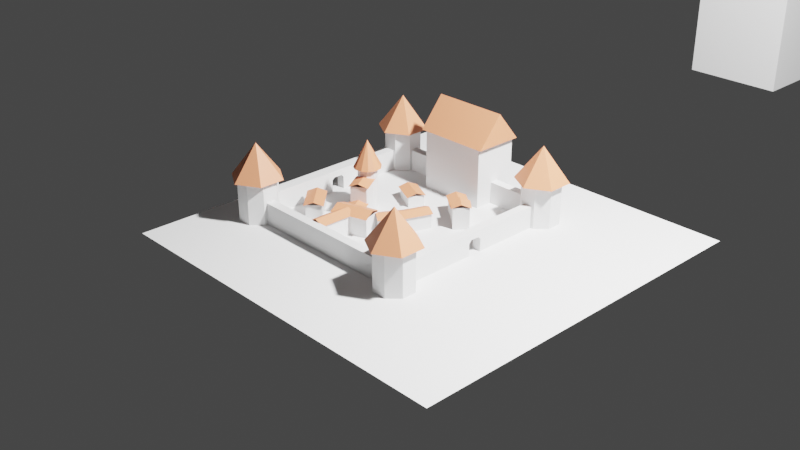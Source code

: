 # Source: castle2.blend  (saved by Blender 3.6.11; exported with 4.5.12 LTS)
import bpy
from mathutils import Matrix  # noqa: F401  (used for matrix-valued properties, if any)

bpy.ops.wm.read_factory_settings(use_empty=True)
scene = bpy.context.scene
scene.name = 'Scene'

# ---- collections
col_collection = bpy.data.collections.new('Collection'); scene.collection.children.link(col_collection)

# ---- materials (node trees are filled in below, after node groups)
mat_wall_1 = bpy.data.materials.new('wall_1')
mat_wall_1.use_backface_culling = True
mat_wall_1.use_transparent_shadow = False
mat_roof_1 = bpy.data.materials.new('roof_1')
mat_roof_1.use_backface_culling = True
mat_roof_1.use_transparent_shadow = False

# ---- node groups
ng_auto_smooth = bpy.data.node_groups.new('Auto Smooth', 'GeometryNodeTree')
_s = ng_auto_smooth.interface.new_socket(name='Geometry', in_out='OUTPUT', socket_type='NodeSocketGeometry')
_s = ng_auto_smooth.interface.new_socket(name='Geometry', in_out='INPUT', socket_type='NodeSocketGeometry')
_s = ng_auto_smooth.interface.new_socket(name='Angle', in_out='INPUT', socket_type='NodeSocketFloat')
_s.subtype = 'ANGLE'
_s.min_value = 0.0
_s.max_value = 3.142
ng_auto_smooth.is_modifier = True
_N = ng_auto_smooth.nodes; _L = ng_auto_smooth.links
n0 = _N.new('NodeGroupOutput'); n0.name = 'Group Output'; n0.location = (480, -100)
n1 = _N.new('NodeGroupInput'); n1.name = 'Group Input'; n1.location = (-420, -300)
n2 = _N.new('NodeGroupInput'); n2.name = 'Group Input.001'; n2.location = (-60, -100)
n3 = _N.new('GeometryNodeSetShadeSmooth'); n3.name = 'Set Shade Smooth'; n3.location = (120, -100)
n3.domain = 'EDGE'
n4 = _N.new('GeometryNodeSetShadeSmooth'); n4.name = 'Set Shade Smooth.001'; n4.location = (300, -100)
n5 = _N.new('GeometryNodeInputMeshEdgeAngle'); n5.name = 'Edge Angle'; n5.location = (-420, -220)
n6 = _N.new('GeometryNodeInputEdgeSmooth'); n6.name = 'Is Edge Smooth'; n6.location = (-60, -160)
n7 = _N.new('GeometryNodeInputShadeSmooth'); n7.name = 'Is Face Smooth'; n7.location = (-240, -340)
n8 = _N.new('FunctionNodeBooleanMath'); n8.name = 'Boolean Math'; n8.location = (-60, -220)
n9 = _N.new('FunctionNodeCompare'); n9.name = 'Compare'; n9.location = (-240, -180)
n9.operation = 'LESS_EQUAL'
_L.new(n5.outputs[0], n9.inputs[0])
_L.new(n4.outputs[0], n0.inputs[0])
_L.new(n1.outputs[1], n9.inputs[1])
_L.new(n9.outputs[0], n8.inputs[0])
_L.new(n7.outputs[0], n8.inputs[1])
_L.new(n2.outputs[0], n3.inputs[0])
_L.new(n6.outputs[0], n3.inputs[1])
_L.new(n3.outputs[0], n4.inputs[0])
_L.new(n8.outputs[0], n3.inputs[2])
n0.is_active_output = True

# ---- material node trees
mat_wall_1.use_nodes = True; mat_wall_1.node_tree.nodes.clear()
_N = mat_wall_1.node_tree.nodes; _L = mat_wall_1.node_tree.links
n0 = _N.new('ShaderNodeBsdfPrincipled'); n0.name = 'Principled BSDF'; n0.location = (10, 300)
n0.distribution = 'GGX'
n0.subsurface_method = 'RANDOM_WALK_SKIN'
n0.inputs[3].default_value = 1.45
n0.inputs[27].default_value = (0.0, 0.0, 0.0, 1.0)
n0.inputs[28].default_value = 1.0
n1 = _N.new('ShaderNodeOutputMaterial'); n1.name = 'Material Output'; n1.location = (300, 300)
_L.new(n0.outputs[0], n1.inputs[0])
n1.is_active_output = True
mat_roof_1.use_nodes = True; mat_roof_1.node_tree.nodes.clear()
_N = mat_roof_1.node_tree.nodes; _L = mat_roof_1.node_tree.links
n0 = _N.new('ShaderNodeBsdfPrincipled'); n0.name = 'Principled BSDF'; n0.location = (10, 300)
n0.distribution = 'GGX'
n0.subsurface_method = 'RANDOM_WALK_SKIN'
n0.inputs[0].default_value = (0.8, 0.2824, 0.1438, 1.0)
n0.inputs[3].default_value = 1.45
n0.inputs[27].default_value = (0.0, 0.0, 0.0, 1.0)
n0.inputs[28].default_value = 1.0
n1 = _N.new('ShaderNodeOutputMaterial'); n1.name = 'Material Output'; n1.location = (300, 300)
_L.new(n0.outputs[0], n1.inputs[0])
n1.is_active_output = True

# ---- world
world_world = bpy.data.worlds.new('World'); scene.world = world_world
world_world.use_nodes = True; world_world.node_tree.nodes.clear()
_N = world_world.node_tree.nodes; _L = world_world.node_tree.links
n0 = _N.new('ShaderNodeOutputWorld'); n0.name = 'World Output'; n0.location = (300, 300)
n1 = _N.new('ShaderNodeBackground'); n1.name = 'Background'; n1.location = (10, 300)
n1.inputs[0].default_value = (0.05088, 0.05088, 0.05088, 1.0)
_L.new(n1.outputs[0], n0.inputs[0])
n0.is_active_output = True
world_world.color = (0.05088, 0.05088, 0.05088)
world_world.use_sun_shadow = False
world_world.sun_shadow_jitter_overblur = 0.0

# ---- cameras
cam_camera = bpy.data.cameras.new('Camera')
cam_camera.clip_end = 100.0
cam_camera.ortho_scale = 7.314

# ---- lights
light_light = bpy.data.lights.new('Light', 'POINT')
light_light.transmission_factor = 0.0
light_light.energy = 1000.0
light_light.shadow_soft_size = 0.1
light_light.shadow_maximum_resolution = 0.006
light_light.use_absolute_resolution = True

# ---- meshes
me_cube_001 = bpy.data.meshes.new('Cube.001')
me_cube_001.from_pydata([(-0.25, -0.25, -0.9), (-0.25, -0.25, 0.9), (-0.25, 0.25, -0.9), (-0.25, 0.25, 0.9), (0.25, -0.25, -0.9), (0.25, -0.25, 0.9), (0.25, 0.25, -0.9), (0.25, 0.25, 0.9)], [], [(0, 1, 3, 2), (2, 3, 7, 6), (6, 7, 5, 4), (4, 5, 1, 0), (2, 6, 4, 0), (7, 3, 1, 5)])
_uv = me_cube_001.uv_layers.new(name='UVMap')
_uv.uv.foreach_set('vector', [0.375, 0.0, 0.625, 0.0, 0.625, 0.25, 0.375, 0.25, 0.375, 0.25, 0.625, 0.25, 0.625, 0.5, 0.375, 0.5, 0.375, 0.5, 0.625, 0.5, 0.625, 0.75, 0.375, 0.75, 0.375, 0.75, 0.625, 0.75, 0.625, 1.0, 0.375, 1.0, 0.125, 0.5, 0.375, 0.5, 0.375, 0.75, 0.125, 0.75, 0.625, 0.5, 0.875, 0.5, 0.875, 0.75, 0.625, 0.75])
me_cube_001.update()
me_plane = bpy.data.meshes.new('Plane')
me_plane.from_pydata([(-0.8, -0.8, 0.0), (0.8, -0.8, 0.0), (-0.8, 0.8, 0.0), (0.8, 0.8, 0.0)], [], [(0, 1, 3, 2)])
_uv = me_plane.uv_layers.new(name='UVMap')
_uv.uv.foreach_set('vector', [0.0, 0.0, 1.0, 0.0, 1.0, 1.0, 0.0, 1.0])
me_plane.update()
me_plane_001 = bpy.data.meshes.new('Plane.001')
me_plane_001.from_pydata([(-0.3678, -0.3221, 0.1896), (-0.3678, -0.3221, 4.768e-08), (0.4322, -0.3221, 4.768e-08), (0.4322, -0.3221, 0.1896), (0.4779, -0.3678, 4.768e-08), (0.4779, -0.3678, 0.1896), (0.4779, -0.4322, 4.768e-08), (0.4779, -0.4322, 0.1896), (0.4322, -0.4779, 4.768e-08), (0.4322, -0.4779, 0.1896), (0.3678, -0.4779, 4.768e-08), (0.3678, -0.4779, 0.1896), (0.3221, -0.4322, 4.768e-08), (0.3221, -0.4322, 0.1896), (0.3221, -0.3678, 4.768e-08), (0.3221, -0.3678, 0.1896), (0.3678, -0.3221, 4.768e-08), (0.3678, -0.3221, 0.1896), (-0.3221, -0.3678, 4.768e-08), (-0.3221, -0.3678, 0.1896), (-0.3221, -0.4322, 4.768e-08), (-0.3221, -0.4322, 0.1896), (-0.3678, -0.4779, 4.768e-08), (-0.3678, -0.4779, 0.1896), (-0.4322, -0.4779, 4.768e-08), (-0.4322, -0.4779, 0.1896), (-0.4779, -0.4322, 4.768e-08), (-0.4779, -0.4322, 0.1896), (-0.4779, -0.3678, 4.768e-08), (-0.4779, -0.3678, 0.1896), (-0.4322, -0.3221, 4.768e-08), (-0.4322, -0.3221, 0.1896), (-0.3678, 0.4779, 0.1896), (-0.3678, 0.4779, 4.768e-08), (-0.3221, 0.4322, 4.768e-08), (-0.3221, 0.4322, 0.1896), (-0.3221, 0.3678, 4.768e-08), (-0.3221, 0.3678, 0.1896), (-0.3678, 0.3221, 4.768e-08), (-0.3678, 0.3221, 0.1896), (-0.4322, 0.3221, 4.768e-08), (-0.4322, 0.3221, 0.1896), (-0.4779, 0.3678, 4.768e-08), (-0.4779, 0.3678, 0.1896), (-0.4779, 0.4322, 4.768e-08), (-0.4779, 0.4322, 0.1896), (-0.4322, 0.4779, 4.768e-08), (-0.4322, 0.4779, 0.1896), (0.4322, 0.4779, 0.1896), (0.4322, 0.4779, 4.768e-08), (0.4779, 0.4322, 4.768e-08), (0.4779, 0.4322, 0.1896), (0.4779, 0.3678, 4.768e-08), (0.4779, 0.3678, 0.1896), (0.4322, 0.3221, 4.768e-08), (0.4322, 0.3221, 0.1896), (0.3678, 0.3221, 4.768e-08), (0.3678, 0.3221, 0.1896), (0.3221, 0.3678, 4.768e-08), (0.3221, 0.3678, 0.1896), (0.3221, 0.4322, 4.768e-08), (0.3221, 0.4322, 0.1896), (0.3678, 0.4779, 4.768e-08), (0.3678, 0.4779, 0.1896)], [], [(38, 39, 41, 40), (2, 3, 5, 4), (26, 27, 29, 28), (4, 5, 7, 6), (42, 43, 45, 44), (24, 25, 27, 26), (6, 7, 9, 8), (22, 23, 25, 24), (8, 9, 11, 10), (20, 21, 23, 22), (10, 11, 13, 12), (30, 31, 0, 1), (18, 19, 21, 20), (12, 13, 15, 14), (1, 0, 19, 18), (14, 15, 17, 16), (40, 41, 43, 42), (28, 29, 31, 30), (16, 17, 3, 2), (36, 37, 39, 38), (46, 47, 32, 33), (34, 35, 37, 36), (33, 32, 35, 34), (44, 45, 47, 46), (54, 55, 57, 56), (58, 59, 61, 60), (56, 57, 59, 58), (52, 53, 55, 54), (62, 63, 48, 49), (50, 51, 53, 52), (49, 48, 51, 50), (60, 61, 63, 62)])
_uv = me_plane_001.uv_layers.new(name='UVMap')
_uv.uv.foreach_set('vector', [0.625, 0.5, 0.625, 1.0, 0.5, 1.0, 0.5, 0.5, 1.0, 0.5, 1.0, 1.0, 0.875, 1.0, 0.875, 0.5, 0.375, 0.5, 0.375, 1.0, 0.25, 1.0, 0.25, 0.5, 0.875, 0.5, 0.875, 1.0, 0.75, 1.0, 0.75, 0.5, 0.375, 0.5, 0.375, 1.0, 0.25, 1.0, 0.25, 0.5, 0.5, 0.5, 0.5, 1.0, 0.375, 1.0, 0.375, 0.5, 0.75, 0.5, 0.75, 1.0, 0.625, 1.0, 0.625, 0.5, 0.625, 0.5, 0.625, 1.0, 0.5, 1.0, 0.5, 0.5, 0.625, 0.5, 0.625, 1.0, 0.5, 1.0, 0.5, 0.5, 0.75, 0.5, 0.75, 1.0, 0.625, 1.0, 0.625, 0.5, 0.5, 0.5, 0.5, 1.0, 0.375, 1.0, 0.375, 0.5, 0.125, 0.5, 0.125, 1.0, 0.0, 1.0, 0.0, 0.5, 0.875, 0.5, 0.875, 1.0, 0.75, 1.0, 0.75, 0.5, 0.375, 0.5, 0.375, 1.0, 0.25, 1.0, 0.25, 0.5, 1.0, 0.5, 1.0, 1.0, 0.875, 1.0, 0.875, 0.5, 0.25, 0.5, 0.25, 1.0, 0.125, 1.0, 0.125, 0.5, 0.5, 0.5, 0.5, 1.0, 0.375, 1.0, 0.375, 0.5, 0.25, 0.5, 0.25, 1.0, 0.125, 1.0, 0.125, 0.5, 0.125, 0.5, 0.125, 1.0, 0.0, 1.0, 0.0, 0.5, 0.75, 0.5, 0.75, 1.0, 0.625, 1.0, 0.625, 0.5, 0.125, 0.5, 0.125, 1.0, 0.0, 1.0, 0.0, 0.5, 0.875, 0.5, 0.875, 1.0, 0.75, 1.0, 0.75, 0.5, 1.0, 0.5, 1.0, 1.0, 0.875, 1.0, 0.875, 0.5, 0.25, 0.5, 0.25, 1.0, 0.125, 1.0, 0.125, 0.5, 0.625, 0.5, 0.625, 1.0, 0.5, 1.0, 0.5, 0.5, 0.375, 0.5, 0.375, 1.0, 0.25, 1.0, 0.25, 0.5, 0.5, 0.5, 0.5, 1.0, 0.375, 1.0, 0.375, 0.5, 0.75, 0.5, 0.75, 1.0, 0.625, 1.0, 0.625, 0.5, 0.125, 0.5, 0.125, 1.0, 0.0, 1.0, 0.0, 0.5, 0.875, 0.5, 0.875, 1.0, 0.75, 1.0, 0.75, 0.5, 1.0, 0.5, 1.0, 1.0, 0.875, 1.0, 0.875, 0.5, 0.25, 0.5, 0.25, 1.0, 0.125, 1.0, 0.125, 0.5])
me_plane_001.materials.append(mat_wall_1)
me_plane_001.update()
me_plane_002 = bpy.data.meshes.new('Plane.002')
me_plane_002.from_pydata([(-0.4179, -0.4179, 0.0), (0.4179, -0.4179, 0.0), (-0.4179, 0.4179, 0.0), (0.4179, 0.4179, 0.0), (-0.3795, -0.3795, 0.0), (0.3795, -0.3795, 0.0), (-0.3795, 0.3795, 0.0), (0.3795, 0.3795, 0.0), (-0.4179, -0.4179, 0.09345), (0.4179, -0.4179, 0.09345), (-0.4179, 0.4179, 0.09345), (0.4179, 0.4179, 0.09345), (-0.3795, -0.3795, 0.09345), (0.3795, -0.3795, 0.09345), (-0.3795, 0.3795, 0.09345), (0.3795, 0.3795, 0.09345), (0.3795, -0.03082, 0.054), (0.3795, -0.01964, 0.06518), (0.3795, 0.01964, 0.06518), (0.3795, 0.03082, 0.054), (0.3795, -0.03082, 0.0), (0.3795, 0.03082, 0.0), (0.4179, -0.03082, 0.0), (0.4179, 0.03082, 0.0), (0.4179, -0.03082, 0.054), (0.4179, -0.01964, 0.06518), (0.4179, 0.01964, 0.06518), (0.4179, 0.03082, 0.054), (-0.4179, -0.03082, 0.0), (-0.4179, 0.03082, 0.0), (-0.4179, -0.03082, 0.054), (-0.4179, -0.01964, 0.06518), (-0.4179, 0.03082, 0.054), (-0.4179, 0.01964, 0.06518), (-0.3795, -0.03082, 0.054), (-0.3795, -0.01964, 0.06518), (-0.3795, 0.03082, 0.054), (-0.3795, 0.01964, 0.06518), (-0.3795, -0.03082, 0.0), (-0.3795, 0.03082, 0.0)], [], [(28, 0, 8, 10, 2, 29, 32, 33, 31, 30), (20, 5, 13, 15, 7, 21, 19, 18, 17, 16), (4, 12, 13, 5), (23, 3, 11, 9, 1, 22, 24, 25, 26, 27), (0, 1, 9, 8), (7, 15, 14, 6), (39, 6, 14, 12, 4, 38, 34, 35, 37, 36), (3, 2, 10, 11), (9, 13, 12, 8), (8, 12, 14, 10), (10, 14, 15, 11), (11, 15, 13, 9), (22, 20, 16, 24), (17, 25, 24, 16), (18, 26, 25, 17), (19, 27, 26, 18), (19, 21, 23, 27), (29, 39, 36, 32), (33, 32, 36, 37), (33, 37, 35, 31), (31, 35, 34, 30), (28, 30, 34, 38)])
_uv = me_plane_002.uv_layers.new(name='UVMap')
_uv.uv.foreach_set('vector', [0.0, 0.0, 0.0, 0.0, 0.0, 0.0, 0.0, 0.0, 0.0, 0.0, 0.0, 0.0, 0.0, 0.0, 0.0, 0.0, 0.0, 0.0, 0.0, 0.0, 0.0, 0.0, 0.0, 0.0, 0.0, 0.0, 0.0, 0.0, 0.0, 0.0, 0.0, 0.0, 0.0, 0.0, 0.0, 0.0, 0.0, 0.0, 0.0, 0.0, 0.0, 0.0, 0.0, 0.0, 0.0, 0.0, 0.0, 0.0, 0.0, 0.0, 0.0, 0.0, 0.0, 0.0, 0.0, 0.0, 0.0, 0.0, 0.0, 0.0, 0.0, 0.0, 0.0, 0.0, 0.0, 0.0, 0.0, 0.0, 0.0, 0.0, 0.0, 0.0, 0.0, 0.0, 0.0, 0.0, 0.0, 0.0, 0.0, 0.0, 0.0, 0.0, 0.0, 0.0, 0.0, 0.0, 0.0, 0.0, 0.0, 0.0, 0.0, 0.0, 0.0, 0.0, 0.0, 0.0, 0.0, 0.0, 0.0, 0.0, 0.0, 0.0, 0.0, 0.0, 0.0, 0.0, 0.0, 0.0, 0.0, 0.0, 0.0, 0.0, 0.0, 0.0, 0.0, 0.0, 0.0, 0.0, 0.0, 0.0, 0.0, 0.0, 0.0, 0.0, 0.0, 0.0, 0.0, 0.0, 0.0, 0.0, 0.0, 0.0, 0.0, 0.0, 0.0, 0.0, 0.0, 0.0, 0.0, 0.0, 0.0, 0.0, 0.0, 0.0, 0.0, 0.0, 0.0, 0.0, 0.0, 0.0, 0.0, 0.0, 0.0, 0.0, 0.0, 0.0, 0.0, 0.0, 0.0, 0.0, 0.0, 0.0, 0.0, 0.0, 0.0, 0.0, 0.0, 0.0, 0.0, 0.0, 0.0, 0.0, 0.0, 0.0, 0.0, 0.0, 0.0, 0.0, 0.0, 0.0, 0.0, 0.0, 0.0, 0.0, 0.0, 0.0, 0.0, 0.0, 0.0, 0.0, 0.0, 0.0, 0.0, 0.0, 0.0, 0.0, 0.0, 0.0, 0.0, 0.0, 0.0, 0.0, 0.0, 0.0, 0.0, 0.0, 0.0, 0.0, 0.0, 0.0, 0.0, 0.0, 0.0, 0.0, 0.0, 0.0, 0.0, 0.0, 0.0, 0.0, 0.0, 0.0, 0.0, 0.0])
me_plane_002.materials.append(mat_wall_1)
me_plane_002.update()
me_plane_003 = bpy.data.meshes.new('Plane.003')
me_plane_003.from_pydata([(0.4, -0.2875, 0.1934), (0.4974, -0.3437, 0.1934), (0.4974, -0.4563, 0.1934), (0.4, -0.5125, 0.1934), (0.3026, -0.4563, 0.1934), (0.3026, -0.3437, 0.1934), (0.4, -0.4, 0.3405)], [], [(0, 6, 1), (1, 6, 2), (2, 6, 3), (3, 6, 4), (4, 6, 5), (5, 6, 0)])
_uv = me_plane_003.uv_layers.new(name='UVMap')
_uv.uv.foreach_set('vector', [0.25, 0.49, 0.25, 0.25, 0.4578, 0.37, 0.4578, 0.37, 0.25, 0.25, 0.4578, 0.13, 0.4578, 0.13, 0.25, 0.25, 0.25, 0.01, 0.25, 0.01, 0.25, 0.25, 0.04215, 0.13, 0.04215, 0.13, 0.25, 0.25, 0.04215, 0.37, 0.04215, 0.37, 0.25, 0.25, 0.25, 0.49])
me_plane_003.materials.append(mat_roof_1)
me_plane_003.update()
me_plane_004 = bpy.data.meshes.new('Plane.004')
me_plane_004.from_pydata([(-2.98e-08, 0.1125, -0.02101), (0.09744, 0.05626, -0.02101), (0.09744, -0.05626, -0.02101), (-2.98e-08, -0.1125, -0.02101), (-0.09744, -0.05626, -0.02101), (-0.09744, 0.05626, -0.02101), (-2.98e-08, 0.0, 0.1261)], [], [(0, 6, 1), (1, 6, 2), (2, 6, 3), (3, 6, 4), (4, 6, 5), (5, 6, 0)])
_uv = me_plane_004.uv_layers.new(name='UVMap')
_uv.uv.foreach_set('vector', [0.25, 0.49, 0.25, 0.25, 0.4578, 0.37, 0.4578, 0.37, 0.25, 0.25, 0.4578, 0.13, 0.4578, 0.13, 0.25, 0.25, 0.25, 0.01, 0.25, 0.01, 0.25, 0.25, 0.04215, 0.13, 0.04215, 0.13, 0.25, 0.25, 0.04215, 0.37, 0.04215, 0.37, 0.25, 0.25, 0.25, 0.49])
me_plane_004.materials.append(mat_roof_1)
me_plane_004.update()
me_plane_005 = bpy.data.meshes.new('Plane.005')
me_plane_005.from_pydata([(-2.98e-08, 0.1125, -0.02101), (0.09744, 0.05626, -0.02101), (0.09744, -0.05626, -0.02101), (-2.98e-08, -0.1125, -0.02101), (-0.09744, -0.05626, -0.02101), (-0.09744, 0.05626, -0.02101), (-2.98e-08, 0.0, 0.1261)], [], [(0, 6, 1), (1, 6, 2), (2, 6, 3), (3, 6, 4), (4, 6, 5), (5, 6, 0)])
_uv = me_plane_005.uv_layers.new(name='UVMap')
_uv.uv.foreach_set('vector', [0.25, 0.49, 0.25, 0.25, 0.4578, 0.37, 0.4578, 0.37, 0.25, 0.25, 0.4578, 0.13, 0.4578, 0.13, 0.25, 0.25, 0.25, 0.01, 0.25, 0.01, 0.25, 0.25, 0.04215, 0.13, 0.04215, 0.13, 0.25, 0.25, 0.04215, 0.37, 0.04215, 0.37, 0.25, 0.25, 0.25, 0.49])
me_plane_005.materials.append(mat_roof_1)
me_plane_005.update()
me_plane_006 = bpy.data.meshes.new('Plane.006')
me_plane_006.from_pydata([(-2.98e-08, 0.1125, -0.02101), (0.09744, 0.05626, -0.02101), (0.09744, -0.05626, -0.02101), (-2.98e-08, -0.1125, -0.02101), (-0.09744, -0.05626, -0.02101), (-0.09744, 0.05626, -0.02101), (-2.98e-08, 0.0, 0.1261)], [], [(0, 6, 1), (1, 6, 2), (2, 6, 3), (3, 6, 4), (4, 6, 5), (5, 6, 0)])
_uv = me_plane_006.uv_layers.new(name='UVMap')
_uv.uv.foreach_set('vector', [0.25, 0.49, 0.25, 0.25, 0.4578, 0.37, 0.4578, 0.37, 0.25, 0.25, 0.4578, 0.13, 0.4578, 0.13, 0.25, 0.25, 0.25, 0.01, 0.25, 0.01, 0.25, 0.25, 0.04215, 0.13, 0.04215, 0.13, 0.25, 0.25, 0.04215, 0.37, 0.04215, 0.37, 0.25, 0.25, 0.25, 0.49])
me_plane_006.materials.append(mat_roof_1)
me_plane_006.update()
me_cube = bpy.data.meshes.new('Cube')
me_cube.from_pydata([(-0.15, -0.1, -0.1351), (-0.15, -0.1, 0.1351), (-0.15, 0.1, -0.1351), (-0.15, 0.1, 0.1351), (0.15, -0.1, -0.1351), (0.15, -0.1, 0.1351), (0.15, 0.1, -0.1351), (0.15, 0.1, 0.1351)], [], [(0, 1, 3, 2), (2, 3, 7, 6), (6, 7, 5, 4), (4, 5, 1, 0)])
_uv = me_cube.uv_layers.new(name='UVMap')
_uv.uv.foreach_set('vector', [0.375, 0.0, 0.625, 0.0, 0.625, 0.25, 0.375, 0.25, 0.375, 0.25, 0.625, 0.25, 0.625, 0.5, 0.375, 0.5, 0.375, 0.5, 0.625, 0.5, 0.625, 0.75, 0.375, 0.75, 0.375, 0.75, 0.625, 0.75, 0.625, 1.0, 0.375, 1.0])
me_cube.materials.append(mat_wall_1)
me_cube.update()
me_cylinder = bpy.data.meshes.new('Cylinder')
me_cylinder.from_pydata([(0.001044, 0.04197, 0.1388), (0.02245, 0.03547, -0.04147), (0.02028, 0.03639, 0.1388), (0.03547, 0.02245, 0.1388), (0.03639, 0.02028, -0.04147), (0.04197, 0.001044, -0.04147), (0.04197, -0.001044, 0.1388), (0.03547, -0.02245, -0.04147), (0.0295, -0.03131, 0.1388), (0.02028, -0.03639, -0.04147), (0.001044, -0.04197, -0.04147), (-0.001044, -0.04197, 0.1388), (-0.0295, -0.03131, -0.04147), (-0.02028, -0.03639, 0.1388), (-0.03547, -0.02245, 0.1388), (-0.04197, -0.001044, -0.04147), (-0.04197, 0.001044, 0.1388), (-0.03131, 0.0295, -0.04147), (-0.0295, 0.03131, 0.1388), (-0.001044, 0.04197, -0.04147)], [], [(3, 4, 1), (8, 9, 7), (5, 4, 3, 6), (2, 3, 1), (7, 5, 6, 8), (10, 9, 8, 11), (12, 10, 11, 13), (15, 12, 14, 16), (13, 14, 12), (17, 15, 16, 18), (1, 19, 0, 2), (19, 17, 18, 0)])
_uv = me_cylinder.uv_layers.new(name='UVMap')
_uv.uv.foreach_set('vector', [0.8397, 1.0, 0.8309, 0.5, 0.9103, 0.5, 0.6198, 1.0, 0.5809, 0.5, 0.6603, 0.5, 0.7539, 0.5, 0.8309, 0.5, 0.8397, 1.0, 0.7461, 1.0, 0.9191, 1.0, 0.8397, 1.0, 0.9103, 0.5, 0.6603, 0.5, 0.7539, 0.5, 0.7461, 1.0, 0.6198, 1.0, 0.5039, 0.5, 0.5809, 0.5, 0.6198, 1.0, 0.4961, 1.0, 0.3802, 0.5, 0.5039, 0.5, 0.4961, 1.0, 0.4191, 1.0, 0.2539, 0.5, 0.3802, 0.5, 0.3397, 1.0, 0.2461, 1.0, 0.4191, 1.0, 0.3397, 1.0, 0.3802, 0.5, 0.1302, 0.5, 0.2539, 0.5, 0.2461, 1.0, 0.1198, 1.0, 0.9103, 0.5, 0.9872, 0.5, 0.9881, 1.0, 0.9191, 1.0, 0.01186, 0.5, 0.1302, 0.5, 0.1198, 1.0, 0.01282, 1.0])
me_cylinder.materials.append(mat_wall_1)
me_cylinder.update()
me_cube_011 = bpy.data.meshes.new('Cube.011')
me_cube_011.from_pydata([(0.03434, -0.05415, -0.01318), (0.03434, -0.05415, 0.03396), (-0.06373, -0.007085, -0.01318), (-0.06373, -0.007085, 0.03396), (0.06373, 0.007085, -0.01318), (0.06373, 0.007085, 0.03396), (-0.03434, 0.05415, -0.01318), (-0.03434, 0.05415, 0.03396), (0.03722, -0.06393, 0.03267), (-0.07316, -0.01096, 0.03267), (0.07316, 0.01096, 0.03267), (-0.03722, 0.06393, 0.03267), (-0.05519, 0.02648, 0.0482), (0.05519, -0.02648, 0.0482)], [], [(0, 1, 3, 2), (2, 3, 7, 6), (6, 7, 5, 4), (4, 5, 1, 0), (12, 9, 8, 13), (11, 12, 13, 10)])
me_cube_011.polygons.foreach_set('material_index', [0, 0, 0, 0, 1, 1])
_uv = me_cube_011.uv_layers.new(name='UVMap')
_uv.uv.foreach_set('vector', [0.375, 0.0, 0.625, 0.0, 0.625, 0.25, 0.375, 0.25, 0.375, 0.25, 0.625, 0.25, 0.625, 0.5, 0.375, 0.5, 0.375, 0.5, 0.625, 0.5, 0.625, 0.75, 0.375, 0.75, 0.375, 0.75, 0.625, 0.75, 0.625, 1.0, 0.375, 1.0, 0.75, 0.5, 0.875, 0.5, 0.875, 0.75, 0.75, 0.75, 0.625, 0.5, 0.75, 0.5, 0.75, 0.75, 0.625, 0.75])
me_cube_011.materials.append(mat_wall_1)
me_cube_011.materials.append(mat_roof_1)
me_cube_011.update()
me_cube_010 = bpy.data.meshes.new('Cube.010')
me_cube_010.from_pydata([(0.02228, -0.07156, -0.03396), (0.02228, -0.07156, 0.03396), (-0.07094, 0.02419, -0.03396), (-0.07094, 0.02419, 0.03396), (0.07094, -0.02419, -0.03396), (0.07094, -0.02419, 0.03396), (-0.02228, 0.07156, -0.03396), (-0.02228, 0.07156, 0.03396), (0.02271, -0.08286, 0.03267), (-0.08222, 0.02491, 0.03267), (0.08222, -0.02491, 0.03267), (-0.02271, 0.08286, 0.03267), (-0.05246, 0.05388, 0.0482), (0.05246, -0.05388, 0.0482)], [], [(0, 1, 3, 2), (2, 3, 7, 6), (6, 7, 5, 4), (4, 5, 1, 0), (12, 9, 8, 13), (11, 12, 13, 10)])
me_cube_010.polygons.foreach_set('material_index', [0, 0, 0, 0, 1, 1])
_uv = me_cube_010.uv_layers.new(name='UVMap')
_uv.uv.foreach_set('vector', [0.375, 0.0, 0.625, 0.0, 0.625, 0.25, 0.375, 0.25, 0.375, 0.25, 0.625, 0.25, 0.625, 0.5, 0.375, 0.5, 0.375, 0.5, 0.625, 0.5, 0.625, 0.75, 0.375, 0.75, 0.375, 0.75, 0.625, 0.75, 0.625, 1.0, 0.375, 1.0, 0.75, 0.5, 0.875, 0.5, 0.875, 0.75, 0.75, 0.75, 0.625, 0.5, 0.75, 0.5, 0.75, 0.75, 0.625, 0.75])
me_cube_010.materials.append(mat_wall_1)
me_cube_010.materials.append(mat_roof_1)
me_cube_010.update()
me_cube_009 = bpy.data.meshes.new('Cube.009')
me_cube_009.from_pydata([(0.02306, -0.05983, -0.03396), (0.02306, -0.05983, 0.03396), (-0.06388, 0.005554, -0.03396), (-0.06388, 0.005554, 0.03396), (0.06388, -0.005554, -0.03396), (0.06388, -0.005554, 0.03396), (-0.02306, 0.05983, -0.03396), (-0.02306, 0.05983, 0.03396), (0.02396, -0.06999, 0.03267), (-0.07389, 0.003604, 0.03267), (0.07389, -0.003604, 0.03267), (-0.02396, 0.06999, 0.03267), (-0.04892, 0.0368, 0.0482), (0.04892, -0.0368, 0.0482)], [], [(0, 1, 3, 2), (2, 3, 7, 6), (6, 7, 5, 4), (4, 5, 1, 0), (12, 9, 8, 13), (11, 12, 13, 10)])
me_cube_009.polygons.foreach_set('material_index', [0, 0, 0, 0, 1, 1])
_uv = me_cube_009.uv_layers.new(name='UVMap')
_uv.uv.foreach_set('vector', [0.375, 0.0, 0.625, 0.0, 0.625, 0.25, 0.375, 0.25, 0.375, 0.25, 0.625, 0.25, 0.625, 0.5, 0.375, 0.5, 0.375, 0.5, 0.625, 0.5, 0.625, 0.75, 0.375, 0.75, 0.375, 0.75, 0.625, 0.75, 0.625, 1.0, 0.375, 1.0, 0.75, 0.5, 0.875, 0.5, 0.875, 0.75, 0.75, 0.75, 0.625, 0.5, 0.75, 0.5, 0.75, 0.75, 0.625, 0.75])
me_cube_009.materials.append(mat_wall_1)
me_cube_009.materials.append(mat_roof_1)
me_cube_009.update()
me_cube_008 = bpy.data.meshes.new('Cube.008')
me_cube_008.from_pydata([(0.003183, -0.04792, -0.05892), (0.003183, -0.04792, 0.03396), (-0.04792, -0.003183, -0.05892), (-0.04792, -0.003183, 0.03396), (0.04792, 0.003183, -0.05892), (0.04792, 0.003183, 0.03396), (-0.003183, 0.04792, -0.05892), (-0.003183, 0.04792, 0.03396), (0.0014, -0.05643, 0.03267), (-0.05612, -0.006076, 0.03267), (0.05612, 0.006076, 0.03267), (-0.0014, 0.05643, 0.03267), (-0.02876, 0.02518, 0.0482), (0.02876, -0.02518, 0.0482)], [], [(0, 1, 3, 2), (2, 3, 7, 6), (6, 7, 5, 4), (4, 5, 1, 0), (12, 9, 8, 13), (11, 12, 13, 10)])
me_cube_008.polygons.foreach_set('material_index', [0, 0, 0, 0, 1, 1])
_uv = me_cube_008.uv_layers.new(name='UVMap')
_uv.uv.foreach_set('vector', [0.375, 0.0, 0.625, 0.0, 0.625, 0.25, 0.375, 0.25, 0.375, 0.25, 0.625, 0.25, 0.625, 0.5, 0.375, 0.5, 0.375, 0.5, 0.625, 0.5, 0.625, 0.75, 0.375, 0.75, 0.375, 0.75, 0.625, 0.75, 0.625, 1.0, 0.375, 1.0, 0.75, 0.5, 0.875, 0.5, 0.875, 0.75, 0.75, 0.75, 0.625, 0.5, 0.75, 0.5, 0.75, 0.75, 0.625, 0.75])
me_cube_008.materials.append(mat_wall_1)
me_cube_008.materials.append(mat_roof_1)
me_cube_008.update()
me_cube_007 = bpy.data.meshes.new('Cube.007')
me_cube_007.from_pydata([(0.03361, 0.0445, -0.04259), (0.03361, 0.0445, 0.04259), (0.03256, -0.1094, -0.04259), (0.03256, -0.1094, 0.04259), (-0.033, 0.04496, -0.04259), (-0.033, 0.04496, 0.04259), (-0.03405, -0.1089, -0.04259), (-0.03405, -0.1089, 0.04259), (0.04108, 0.05007, 0.04098), (0.03995, -0.115, 0.04098), (-0.04039, 0.05062, 0.04098), (-0.04152, -0.1145, 0.04098), (-0.0007841, -0.1148, 0.06046), (0.0003439, 0.05034, 0.06046)], [], [(0, 1, 3, 2), (2, 3, 7, 6), (6, 7, 5, 4), (12, 9, 8, 13), (11, 12, 13, 10)])
me_cube_007.polygons.foreach_set('material_index', [0, 0, 0, 1, 1])
_uv = me_cube_007.uv_layers.new(name='UVMap')
_uv.uv.foreach_set('vector', [0.375, 0.0, 0.625, 0.0, 0.625, 0.25, 0.375, 0.25, 0.375, 0.25, 0.625, 0.25, 0.625, 0.5, 0.375, 0.5, 0.375, 0.5, 0.625, 0.5, 0.625, 0.75, 0.375, 0.75, 0.75, 0.5, 0.875, 0.5, 0.875, 0.75, 0.75, 0.75, 0.625, 0.5, 0.75, 0.5, 0.75, 0.75, 0.625, 0.75])
me_cube_007.materials.append(mat_wall_1)
me_cube_007.materials.append(mat_roof_1)
me_cube_007.update()
me_cube_006 = bpy.data.meshes.new('Cube.006')
me_cube_006.from_pydata([(-0.01153, -0.04662, -0.1037), (-0.01153, -0.04662, 0.03396), (-0.06245, 0.03777, -0.1037), (-0.06245, 0.03777, 0.03396), (0.04662, -0.01153, -0.1037), (0.04662, -0.01153, 0.03396), (-0.004297, 0.07286, -0.1037), (-0.004297, 0.07286, 0.03396), (-0.01582, -0.05418, 0.03267), (-0.07114, 0.03751, 0.03267), (0.05531, -0.01127, 0.03267), (-1.23e-05, 0.08042, 0.03267), (-0.03557, 0.05896, 0.0482), (0.01974, -0.03273, 0.0482)], [], [(0, 1, 3, 2), (2, 3, 7, 6), (6, 7, 5, 4), (4, 5, 1, 0), (12, 9, 8, 13), (11, 12, 13, 10)])
me_cube_006.polygons.foreach_set('material_index', [0, 0, 0, 0, 1, 1])
_uv = me_cube_006.uv_layers.new(name='UVMap')
_uv.uv.foreach_set('vector', [0.375, 0.0, 0.625, 0.0, 0.625, 0.25, 0.375, 0.25, 0.375, 0.25, 0.625, 0.25, 0.625, 0.5, 0.375, 0.5, 0.375, 0.5, 0.625, 0.5, 0.625, 0.75, 0.375, 0.75, 0.375, 0.75, 0.625, 0.75, 0.625, 1.0, 0.375, 1.0, 0.75, 0.5, 0.875, 0.5, 0.875, 0.75, 0.75, 0.75, 0.625, 0.5, 0.75, 0.5, 0.75, 0.75, 0.625, 0.75])
me_cube_006.materials.append(mat_wall_1)
me_cube_006.materials.append(mat_roof_1)
me_cube_006.update()
me_cube_005 = bpy.data.meshes.new('Cube.005')
me_cube_005.from_pydata([(-0.01153, -0.04662, -0.03396), (-0.01153, -0.04662, 0.03396), (-0.04662, 0.01153, -0.03396), (-0.04662, 0.01153, 0.03396), (0.04662, -0.01153, -0.03396), (0.04662, -0.01153, 0.03396), (0.01153, 0.04662, -0.03396), (0.01153, 0.04662, 0.03396), (-0.01582, -0.05418, 0.03267), (-0.05531, 0.01127, 0.03267), (0.05531, -0.01127, 0.03267), (0.01582, 0.05418, 0.03267), (-0.01974, 0.03273, 0.0482), (0.01974, -0.03273, 0.0482)], [], [(0, 1, 3, 2), (6, 7, 5, 4), (12, 9, 8, 13), (11, 12, 13, 10)])
me_cube_005.polygons.foreach_set('material_index', [0, 0, 1, 1])
_uv = me_cube_005.uv_layers.new(name='UVMap')
_uv.uv.foreach_set('vector', [0.375, 0.0, 0.625, 0.0, 0.625, 0.25, 0.375, 0.25, 0.375, 0.5, 0.625, 0.5, 0.625, 0.75, 0.375, 0.75, 0.75, 0.5, 0.875, 0.5, 0.875, 0.75, 0.75, 0.75, 0.625, 0.5, 0.75, 0.5, 0.75, 0.75, 0.625, 0.75])
me_cube_005.materials.append(mat_wall_1)
me_cube_005.materials.append(mat_roof_1)
me_cube_005.update()
me_cube_004 = bpy.data.meshes.new('Cube.004')
me_cube_004.from_pydata([(0.05526, -0.02759, -0.04259), (0.05526, -0.02759, 0.04259), (-0.09185, -0.07275, -0.04259), (-0.09185, -0.07275, 0.04259), (0.03026, 0.05384, -0.04259), (0.03026, 0.05384, 0.04259), (-0.1169, 0.008684, -0.04259), (-0.1169, 0.008684, 0.04259), (0.06342, -0.03503, 0.04098), (-0.09443, -0.08348, 0.04098), (0.03284, 0.06457, 0.04098), (-0.125, 0.01612, 0.04098), (-0.1097, -0.03368, 0.06046), (0.04813, 0.01477, 0.06046)], [], [(0, 1, 3, 2), (2, 3, 7, 6), (6, 7, 5, 4), (4, 5, 1, 0), (12, 9, 8, 13), (11, 12, 13, 10)])
me_cube_004.polygons.foreach_set('material_index', [0, 0, 0, 0, 1, 1])
_uv = me_cube_004.uv_layers.new(name='UVMap')
_uv.uv.foreach_set('vector', [0.375, 0.0, 0.625, 0.0, 0.625, 0.25, 0.375, 0.25, 0.375, 0.25, 0.625, 0.25, 0.625, 0.5, 0.375, 0.5, 0.375, 0.5, 0.625, 0.5, 0.625, 0.75, 0.375, 0.75, 0.375, 0.75, 0.625, 0.75, 0.625, 1.0, 0.375, 1.0, 0.75, 0.5, 0.875, 0.5, 0.875, 0.75, 0.75, 0.75, 0.625, 0.5, 0.75, 0.5, 0.75, 0.75, 0.625, 0.75])
me_cube_004.materials.append(mat_wall_1)
me_cube_004.materials.append(mat_roof_1)
me_cube_004.update()
me_cube_003 = bpy.data.meshes.new('Cube.003')
me_cube_003.from_pydata([(-0.06667, -0.04327, -0.03396), (-0.06667, -0.04327, 0.03396), (-0.01103, 0.04674, -0.03396), (-0.01103, 0.04674, 0.03396), (-0.008895, -0.07898, -0.03396), (-0.008895, -0.07898, 0.03396), (0.04674, 0.01103, -0.03396), (0.04674, 0.01103, 0.03396), (-0.07535, -0.04292, 0.03267), (-0.01524, 0.05435, 0.03267), (-0.004691, -0.08659, 0.03267), (0.05542, 0.01068, 0.03267), (0.02009, 0.03251, 0.0482), (-0.04002, -0.06475, 0.0482)], [], [(0, 1, 3, 2), (2, 3, 7, 6), (6, 7, 5, 4), (4, 5, 1, 0), (7, 3, 1, 5), (12, 9, 8, 13), (11, 12, 13, 10)])
me_cube_003.polygons.foreach_set('material_index', [1, 1, 1, 1, 1, 0, 0])
_uv = me_cube_003.uv_layers.new(name='UVMap')
_uv.uv.foreach_set('vector', [0.375, 0.0, 0.625, 0.0, 0.625, 0.25, 0.375, 0.25, 0.375, 0.25, 0.625, 0.25, 0.625, 0.5, 0.375, 0.5, 0.375, 0.5, 0.625, 0.5, 0.625, 0.75, 0.375, 0.75, 0.375, 0.75, 0.625, 0.75, 0.625, 1.0, 0.375, 1.0, 0.625, 0.5, 0.875, 0.5, 0.875, 0.75, 0.625, 0.75, 0.75, 0.5, 0.875, 0.5, 0.875, 0.75, 0.75, 0.75, 0.625, 0.5, 0.75, 0.5, 0.75, 0.75, 0.625, 0.75])
me_cube_003.materials.append(mat_roof_1)
me_cube_003.materials.append(mat_wall_1)
me_cube_003.update()
me_cube_002 = bpy.data.meshes.new('Cube.002')
me_cube_002.from_pydata([(-0.06049, -0.06362, -0.03396), (-0.06049, -0.06362, 0.03396), (-0.01969, 0.0438, -0.03396), (-0.01969, 0.0438, 0.03396), (0.002995, -0.08774, -0.03396), (0.002995, -0.08774, 0.03396), (0.0438, 0.01969, -0.03396), (0.0438, 0.01969, 0.03396), (-0.06909, -0.06491, 0.03267), (-0.02525, 0.05048, 0.03267), (0.008563, -0.09441, 0.03267), (0.0524, 0.02098, 0.03267), (0.01357, 0.03573, 0.0482), (-0.03026, -0.07966, 0.0482)], [], [(0, 1, 3, 2), (2, 3, 7, 6), (6, 7, 5, 4), (4, 5, 1, 0), (12, 9, 8, 13), (11, 12, 13, 10)])
me_cube_002.polygons.foreach_set('material_index', [1, 1, 1, 1, 0, 0])
_uv = me_cube_002.uv_layers.new(name='UVMap')
_uv.uv.foreach_set('vector', [0.375, 0.0, 0.625, 0.0, 0.625, 0.25, 0.375, 0.25, 0.375, 0.25, 0.625, 0.25, 0.625, 0.5, 0.375, 0.5, 0.375, 0.5, 0.625, 0.5, 0.625, 0.75, 0.375, 0.75, 0.375, 0.75, 0.625, 0.75, 0.625, 1.0, 0.375, 1.0, 0.75, 0.5, 0.875, 0.5, 0.875, 0.75, 0.75, 0.75, 0.625, 0.5, 0.75, 0.5, 0.75, 0.75, 0.625, 0.75])
me_cube_002.materials.append(mat_roof_1)
me_cube_002.materials.append(mat_wall_1)
me_cube_002.update()
me_cone = bpy.data.meshes.new('Cone')
me_cone.from_pydata([(0.02145, 0.06334, -0.01071), (0.05327, 0.02961, -0.01075), (0.05667, -0.004961, -0.01074), (0.04388, -0.03095, -0.01075), (0.02089, -0.04857, -0.01075), (-0.01368, -0.05197, -0.01074), (-0.03967, -0.03918, -0.01075), (-0.05728, -0.01619, -0.01075), (-0.05863, 0.03017, -0.01071), (-0.0249, 0.06199, -0.01075), (-0.002006, 0.006711, 0.1074)], [], [(0, 10, 1), (1, 10, 2), (2, 10, 3), (3, 10, 4), (4, 10, 5), (5, 10, 6), (6, 10, 7), (7, 10, 8), (8, 10, 9), (9, 10, 0), (6, 7, 8, 9, 0, 1, 2, 3, 4, 5)])
_uv = me_cone.uv_layers.new(name='UVMap')
_uv.uv.foreach_set('vector', [0.3379, 0.4635, 0.25, 0.25, 0.4688, 0.3408, 0.4688, 0.3408, 0.25, 0.25, 0.4824, 0.2039, 0.4824, 0.2039, 0.25, 0.25, 0.4346, 0.09848, 0.4346, 0.09848, 0.25, 0.25, 0.3408, 0.03116, 0.3408, 0.03116, 0.25, 0.25, 0.2039, 0.01759, 0.2039, 0.01759, 0.25, 0.25, 0.09848, 0.06537, 0.09848, 0.06537, 0.25, 0.25, 0.03116, 0.1592, 0.03116, 0.1592, 0.25, 0.25, 0.03653, 0.3379, 0.03653, 0.3379, 0.25, 0.25, 0.1592, 0.4688, 0.1592, 0.4688, 0.25, 0.25, 0.3379, 0.4635, 0.5985, 0.06537, 0.5312, 0.1592, 0.5365, 0.3379, 0.6592, 0.4688, 0.8379, 0.4635, 0.9688, 0.3408, 0.9824, 0.2039, 0.9346, 0.09848, 0.8408, 0.03116, 0.7039, 0.01759])
me_cone.materials.append(mat_roof_1)
me_cone.update()
me_cube_012 = bpy.data.meshes.new('Cube.012')
me_cube_012.from_pydata([(-0.1665, -0.1099, -0.03286), (-0.1665, 0.1099, -0.03286), (0.1665, -0.1099, -0.03286), (0.1665, 0.1099, -0.03286), (-0.1665, 0.0, -0.03286), (-0.1665, 0.0, 0.09857), (0.1665, 0.0, -0.03286), (0.1665, 0.0, 0.09857)], [], [(4, 5, 1), (6, 7, 2), (7, 5, 0, 2), (3, 1, 5, 7), (3, 7, 6), (0, 5, 4)])
_uv = me_cube_012.uv_layers.new(name='UVMap')
_uv.uv.foreach_set('vector', [0.375, 0.125, 0.625, 0.125, 0.375, 0.25, 0.375, 0.625, 0.625, 0.625, 0.375, 0.75, 0.625, 0.625, 0.875, 0.625, 0.875, 0.75, 0.625, 0.75, 0.625, 0.5, 0.875, 0.5, 0.875, 0.625, 0.625, 0.625, 0.625, 0.5, 0.625, 0.625, 0.375, 0.625, 0.625, 0.0, 0.625, 0.125, 0.375, 0.125])
me_cube_012.materials.append(mat_roof_1)
me_cube_012.update()
me_cube_013 = bpy.data.meshes.new('Cube.013')
me_cube_013.from_pydata([(-0.04569, -0.04499, -0.01318), (-0.04569, -0.04499, 0.03396), (-0.02037, 0.0608, -0.01318), (-0.02037, 0.0608, 0.03396), (0.02037, -0.0608, -0.01318), (0.02037, -0.0608, 0.03396), (0.04569, 0.04499, -0.01318), (0.04569, 0.04499, 0.03396), (-0.05464, -0.04987, 0.03267), (-0.02614, 0.0692, 0.03267), (0.02614, -0.0692, 0.03267), (0.05464, 0.04987, 0.03267), (0.01425, 0.05954, 0.0482), (-0.01425, -0.05954, 0.0482)], [], [(0, 1, 3, 2), (2, 3, 7, 6), (6, 7, 5, 4), (4, 5, 1, 0), (12, 9, 8, 13), (11, 12, 13, 10)])
me_cube_013.polygons.foreach_set('material_index', [0, 0, 0, 0, 1, 1])
_uv = me_cube_013.uv_layers.new(name='UVMap')
_uv.uv.foreach_set('vector', [0.375, 0.0, 0.625, 0.0, 0.625, 0.25, 0.375, 0.25, 0.375, 0.25, 0.625, 0.25, 0.625, 0.5, 0.375, 0.5, 0.375, 0.5, 0.625, 0.5, 0.625, 0.75, 0.375, 0.75, 0.375, 0.75, 0.625, 0.75, 0.625, 1.0, 0.375, 1.0, 0.75, 0.5, 0.875, 0.5, 0.875, 0.75, 0.75, 0.75, 0.625, 0.5, 0.75, 0.5, 0.75, 0.75, 0.625, 0.75])
me_cube_013.materials.append(mat_wall_1)
me_cube_013.materials.append(mat_roof_1)
me_cube_013.update()

# ---- objects
ob_light = bpy.data.objects.new('Light', light_light)
ob_camera = bpy.data.objects.new('Camera', cam_camera)
ob_cube = bpy.data.objects.new('Cube', me_cube_001)
ob_plane = bpy.data.objects.new('Plane', me_plane)
ob_plane_001 = bpy.data.objects.new('Plane.001', me_plane_001)
ob_plane_002 = bpy.data.objects.new('Plane.002', me_plane_002)
ob_plane_003 = bpy.data.objects.new('Plane.003', me_plane_003)
ob_plane_004 = bpy.data.objects.new('Plane.004', me_plane_004)
ob_plane_005 = bpy.data.objects.new('Plane.005', me_plane_005)
ob_plane_006 = bpy.data.objects.new('Plane.006', me_plane_006)
ob_cube_001 = bpy.data.objects.new('Cube.001', me_cube)
ob_cylinder = bpy.data.objects.new('Cylinder', me_cylinder)
ob_cube_010 = bpy.data.objects.new('Cube.010', me_cube_011)
ob_cube_009 = bpy.data.objects.new('Cube.009', me_cube_010)
ob_cube_008 = bpy.data.objects.new('Cube.008', me_cube_009)
ob_cube_007 = bpy.data.objects.new('Cube.007', me_cube_008)
ob_cube_006 = bpy.data.objects.new('Cube.006', me_cube_007)
ob_cube_005 = bpy.data.objects.new('Cube.005', me_cube_006)
ob_cube_004 = bpy.data.objects.new('Cube.004', me_cube_005)
ob_cube_003 = bpy.data.objects.new('Cube.003', me_cube_004)
ob_cube_002 = bpy.data.objects.new('Cube.002', me_cube_003)
ob_cube_011 = bpy.data.objects.new('Cube.011', me_cube_002)
ob_cone = bpy.data.objects.new('Cone', me_cone)
ob_cube_012 = bpy.data.objects.new('Cube.012', me_cube_012)
ob_cube_013 = bpy.data.objects.new('Cube.013', me_cube_013)

# ---- transforms, parenting, visibility, modifiers, constraints
ob_light.location = (1.635, 0.4044, 2.362)
ob_light.rotation_euler = (0.6503, 0.05522, 1.866)
ob_light.scale = (0.4, 0.4, 0.4)
ob_light.lock_rotations_4d = False
ob_light.empty_display_type = 'ARROWS'
ob_light.color = (0.0, 0.0, 0.0, 0.0)
ob_light.lineart.crease_threshold = 0.0
ob_camera.location = (2.948, -2.768, 1.983)
ob_camera.rotation_euler = (1.109, 0.0, 0.8149)
ob_camera.scale = (0.4, 0.4, 0.4)
ob_camera.lock_rotations_4d = False
ob_camera.empty_display_type = 'ARROWS'
ob_camera.color = (0.0, 0.0, 0.0, 0.0)
ob_camera.display_type = 'WIRE'
ob_camera.lineart.crease_threshold = 0.0
ob_cube.location = (0.0, 2.732, 0.9)
ob_plane.location = (0.2048, -0.02568, 0.0001405)
ob_plane_001.location = (0.004632, 0.002246, 0.0001405)
ob_plane_002.location = (0.004632, 0.002246, 0.0001405)
ob_plane_003.location = (0.004632, 0.002246, -0.01483)
ob_plane_004.location = (-0.3954, -0.3978, 0.1996)
ob_plane_005.location = (-0.3954, 0.4022, 0.1996)
ob_plane_006.location = (0.4046, 0.4022, 0.1996)
ob_cube_001.location = (0.004632, 0.4022, 0.1346)
ob_cylinder.location = (-0.1691, -0.011, 0.04199)
_m = ob_cylinder.modifiers.new('Auto Smooth', 'NODES')
_m.node_group = ng_auto_smooth
_gi = [s.identifier for s in ng_auto_smooth.interface.items_tree if s.item_type == 'SOCKET' and s.in_out == 'INPUT']
_m[_gi[1]] = 0.5236  # Angle
ob_cube_010.location = (-0.07919, 0.1556, 0.01404)
ob_cube_009.location = (-0.2648, -0.2119, 0.03506)
ob_cube_008.location = (0.1497, 0.1943, 0.03313)
ob_cube_007.location = (0.2176, 0.1364, 0.06002)
ob_cube_006.location = (-0.0577, -0.2643, 0.04287)
ob_cube_005.location = (-0.1286, -0.08421, 0.1038)
ob_cube_004.location = (-0.09535, -0.1414, 0.03325)
ob_cube_003.location = (-0.008956, -0.1846, 0.04287)
ob_cube_002.location = (0.06836, -0.08222, 0.03438)
ob_cube_011.location = (0.1123, 0.01604, 0.03325)
ob_cone.location = (-0.1671, -0.01771, 0.19)
_m = ob_cone.modifiers.new('Auto Smooth', 'NODES')
_m.node_group = ng_auto_smooth
_gi = [s.identifier for s in ng_auto_smooth.interface.items_tree if s.item_type == 'SOCKET' and s.in_out == 'INPUT']
_m[_gi[1]] = 0.5236  # Angle
ob_cube_012.location = (0.004632, 0.4022, 0.2937)
ob_cube_013.location = (0.229, -0.2041, 0.01404)

# ---- collection membership
col_collection.objects.link(ob_light)
col_collection.objects.link(ob_camera)
col_collection.objects.link(ob_cube)
col_collection.objects.link(ob_plane)
col_collection.objects.link(ob_plane_001)
col_collection.objects.link(ob_plane_002)
col_collection.objects.link(ob_plane_003)
col_collection.objects.link(ob_plane_004)
col_collection.objects.link(ob_plane_005)
col_collection.objects.link(ob_plane_006)
col_collection.objects.link(ob_cube_001)
col_collection.objects.link(ob_cylinder)
col_collection.objects.link(ob_cube_010)
col_collection.objects.link(ob_cube_009)
col_collection.objects.link(ob_cube_008)
col_collection.objects.link(ob_cube_007)
col_collection.objects.link(ob_cube_006)
col_collection.objects.link(ob_cube_005)
col_collection.objects.link(ob_cube_004)
col_collection.objects.link(ob_cube_003)
col_collection.objects.link(ob_cube_002)
col_collection.objects.link(ob_cube_011)
col_collection.objects.link(ob_cone)
col_collection.objects.link(ob_cube_012)
col_collection.objects.link(ob_cube_013)

# ---- scene / render settings (as saved in the file)
scene.camera = ob_camera
scene.frame_start = 1; scene.frame_end = 250; scene.frame_set(1)
scene.render.engine = 'BLENDER_EEVEE_NEXT'
scene.cycles.sampling_pattern = 'TABULATED_SOBOL'
scene.view_settings.view_transform = 'Filmic'
bpy.context.view_layer.update()
